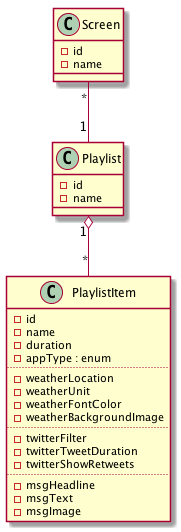

The diagram above was rendered by PlantUML. Its source (embedded in the PNG):
@startuml

class Screen {
	- id
	- name
}

Screen "*" -- "1" Playlist

class Playlist {
	- id
	- name
}

Playlist "1" o-- "*" PlaylistItem

class PlaylistItem {
	- id
	- name
	- duration
	- appType : enum
	..
	- weatherLocation
	- weatherUnit
	- weatherFontColor
	- weatherBackgroundImage
	..
	- twitterFilter
	- twitterTweetDuration
	- twitterShowRetweets
	..
	- msgHeadline
	- msgText
	- msgImage
}

@enduml